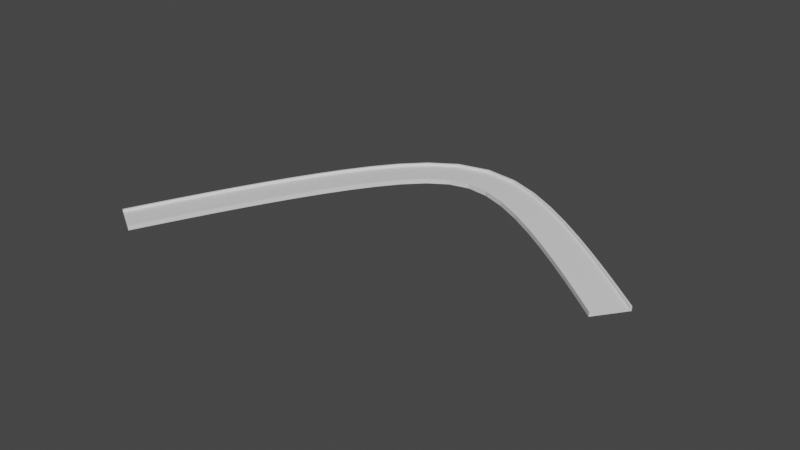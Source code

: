 # Source: Bend-Right.blend  (saved by Blender 3.0.42; exported with 4.5.12 LTS)
import bpy
from mathutils import Matrix  # noqa: F401  (used for matrix-valued properties, if any)

bpy.ops.wm.read_factory_settings(use_empty=True)
scene = bpy.context.scene
scene.name = 'Scene'

# ---- materials (node trees are filled in below, after node groups)
mat_material_002 = bpy.data.materials.new('Material.002')
mat_material_002.alpha_threshold = 0.0
mat_material_002.use_transparent_shadow = False
mat_material_002.line_color = (0.0, 0.0, 0.0, 1.0)

# ---- material node trees
mat_material_002.use_nodes = True; mat_material_002.node_tree.nodes.clear()
_N = mat_material_002.node_tree.nodes; _L = mat_material_002.node_tree.links
n0 = _N.new('ShaderNodeOutputMaterial'); n0.name = 'Material Output'; n0.location = (300, 300)
n1 = _N.new('ShaderNodeBsdfPrincipled'); n1.name = 'Principled BSDF'; n1.location = (10, 300)
n1.distribution = 'GGX'
n1.subsurface_method = 'RANDOM_WALK_SKIN'
n1.inputs[2].default_value = 0.4
n1.inputs[3].default_value = 1.45
n1.inputs[27].default_value = (0.0, 0.0, 0.0, 1.0)
n1.inputs[28].default_value = 1.0
_L.new(n1.outputs[0], n0.inputs[0])
n0.is_active_output = True

# ---- world
world_world = bpy.data.worlds.new('World'); scene.world = world_world
world_world.use_nodes = True; world_world.node_tree.nodes.clear()
_N = world_world.node_tree.nodes; _L = world_world.node_tree.links
n0 = _N.new('ShaderNodeOutputWorld'); n0.name = 'World Output'; n0.location = (300, 300)
n1 = _N.new('ShaderNodeBackground'); n1.name = 'Background'; n1.location = (10, 300)
n1.inputs[0].default_value = (0.05088, 0.05088, 0.05088, 1.0)
_L.new(n1.outputs[0], n0.inputs[0])
n0.is_active_output = True
world_world.color = (0.05088, 0.05088, 0.05088)
world_world.use_sun_shadow = False
world_world.sun_shadow_jitter_overblur = 0.0

# ---- meshes
me_cube_005 = bpy.data.meshes.new('Cube.005')
me_cube_005.from_pydata([(-11.25, 15.7, 2.0), (-11.25, 15.7, 0.0), (11.25, 15.7, 2.0), (11.25, 15.7, 0.0), (-11.25, -15.7, 2.0), (-11.25, -15.7, 0.0), (11.25, -15.7, 2.0), (11.25, -15.7, 0.0), (11.25, 14.2, 2.0), (11.25, -14.2, 2.0), (-11.25, -14.2, 2.0), (-11.25, 14.2, 2.0), (11.25, -14.2, 4.0), (11.25, -15.7, 4.0), (-11.25, 15.7, 4.0), (11.25, 15.7, 4.0), (-11.25, 14.2, 4.0), (-11.25, -15.7, 4.0), (11.25, 14.2, 4.0), (-11.25, -14.2, 4.0)], [], [(7, 6, 4, 5), (11, 8, 18, 16), (1, 0, 2, 3), (11, 10, 9, 8), (3, 2, 8, 9, 6, 7), (5, 1, 3, 7), (19, 17, 13, 12), (14, 16, 18, 15), (5, 4, 17, 19, 10, 11, 16, 14, 0, 1), (2, 0, 14, 15), (6, 9, 12, 13), (4, 6, 13, 17), (9, 10, 19, 12), (8, 2, 15, 18)])
_uv = me_cube_005.uv_layers.new(name='UVMap')
_uv.uv.foreach_set('vector', [0.375, 0.5, 0.625, 0.5, 0.625, 0.75, 0.375, 0.75, 0.1369, 0.5, 0.1369, 0.75, 0.1369, 0.75, 0.1369, 0.5, 0.625, 0.5, 0.875, 0.5, 0.875, 0.75, 0.625, 0.75, 0.1369, 0.5, 0.3631, 0.5, 0.3631, 0.75, 0.1369, 0.75, 0.375, 0.75, 0.625, 0.75, 0.625, 0.7619, 0.625, 0.9881, 0.625, 1.0, 0.375, 1.0, 0.375, 0.0, 0.625, 0.0, 0.625, 0.25, 0.375, 0.25, 0.3631, 0.5, 0.375, 0.5, 0.375, 0.75, 0.3631, 0.75, 0.125, 0.5, 0.1369, 0.5, 0.1369, 0.75, 0.125, 0.75, 0.375, 0.25, 0.625, 0.25, 0.625, 0.25, 0.625, 0.2619, 0.625, 0.2619, 0.625, 0.4881, 0.625, 0.4881, 0.625, 0.5, 0.625, 0.5, 0.375, 0.5, 0.875, 0.75, 0.875, 0.5, 0.875, 0.5, 0.875, 0.75, 0.625, 1.0, 0.625, 0.9881, 0.625, 0.9881, 0.625, 1.0, 0.625, 0.75, 0.625, 0.5, 0.625, 0.5, 0.625, 0.75, 0.3631, 0.75, 0.3631, 0.5, 0.3631, 0.5, 0.3631, 0.75, 0.625, 0.7619, 0.625, 0.75, 0.625, 0.75, 0.625, 0.7619])
me_cube_005.materials.append(mat_material_002)
me_cube_005.use_remesh_preserve_volume = False
me_cube_005.use_remesh_preserve_attributes = False
me_cube_005.use_mirror_vertex_groups = False
me_cube_005.update()

# ---- curves / text
cu_nurbspath_002 = bpy.data.curves.new('NurbsPath.002', 'CURVE')
cu_nurbspath_002.dimensions = '3D'
_sp = cu_nurbspath_002.splines.new('NURBS'); _sp.points.add(4)
_sp.points.foreach_set('co', [-4.413, 3.583, -0.0177, 1.0, -0.8129, 9.615, 0.4151, 1.0, 0.1871, 9.615, 0.4151, 1.0, 1.187, 9.615, 0.4151, 1.0, 5.043, 6.822, 0.004424, 1.0])
_sp.order_u = 5
_sp.order_v = 0
_sp.use_endpoint_u = True
cu_nurbspath_002.use_path = True
cu_nurbspath_002.fill_mode = 'FULL'

# ---- objects
ob_road = bpy.data.objects.new('Road', me_cube_005)
ob_path = bpy.data.objects.new('Path', cu_nurbspath_002)
ob_end = bpy.data.objects.new('End', None)
ob_start = bpy.data.objects.new('Start', None)

# ---- transforms, parenting, visibility, modifiers, constraints
ob_road.location = (0.0, 0.0, 0.0)
ob_road.lock_rotations_4d = False
ob_road.empty_display_type = 'ARROWS'
ob_road.lineart.crease_threshold = 0.0
_m = ob_road.modifiers.new('Array', 'ARRAY')
_m.count = 22
_m = ob_road.modifiers.new('Curve', 'CURVE')
_m.object = ob_path
ob_path.location = (0.0, 0.0, 0.0)
ob_path.scale = (36.98, 36.98, 36.98)
ob_end.location = (186.5, 252.2, 0.1636)
ob_end.rotation_euler = (-0.02106, 0.006487, -0.6277)
ob_end.empty_display_type = 'ARROWS'
ob_start.location = (-163.2, 132.5, -0.6543)
ob_start.rotation_euler = (0.0, -0.0, -5.236)
ob_start.empty_display_type = 'ARROWS'

# ---- collection membership
scene.collection.objects.link(ob_road)
scene.collection.objects.link(ob_path)
scene.collection.objects.link(ob_end)
scene.collection.objects.link(ob_start)

# ---- scene / render settings (as saved in the file)
scene.camera = ob_end
scene.frame_start = 1; scene.frame_end = 250; scene.frame_set(1)
scene.render.engine = 'BLENDER_EEVEE_NEXT'
scene.cycles.sampling_pattern = 'TABULATED_SOBOL'
scene.cycles.use_light_tree = False
scene.view_settings.view_transform = 'Filmic'
bpy.context.view_layer.update()

# ---- added for rendering (the .blend has no active camera and no usable light): camera, sun
cam_auto = bpy.data.cameras.new('AutoCamera')
cam_auto.lens = 50.0
cam_auto.sensor_width = 36.0
cam_auto.clip_end = 8526.76
ob_auto_camera = bpy.data.objects.new('AutoCamera', cam_auto)
scene.collection.objects.link(ob_auto_camera)
ob_auto_camera.location = (497.507, -339.021, 396.033)
ob_auto_camera.rotation_euler = (1.09748, -7.21219e-08, 0.694738)
scene.camera = ob_auto_camera
light_auto_sun = bpy.data.lights.new('AutoSun', 'SUN')
light_auto_sun.energy = 3.0
light_auto_sun.angle = 0.0523599
ob_auto_sun = bpy.data.objects.new('AutoSun', light_auto_sun)
scene.collection.objects.link(ob_auto_sun)
ob_auto_sun.rotation_euler = (0.872665, 0.174533, 0.523599)
bpy.context.view_layer.update()
